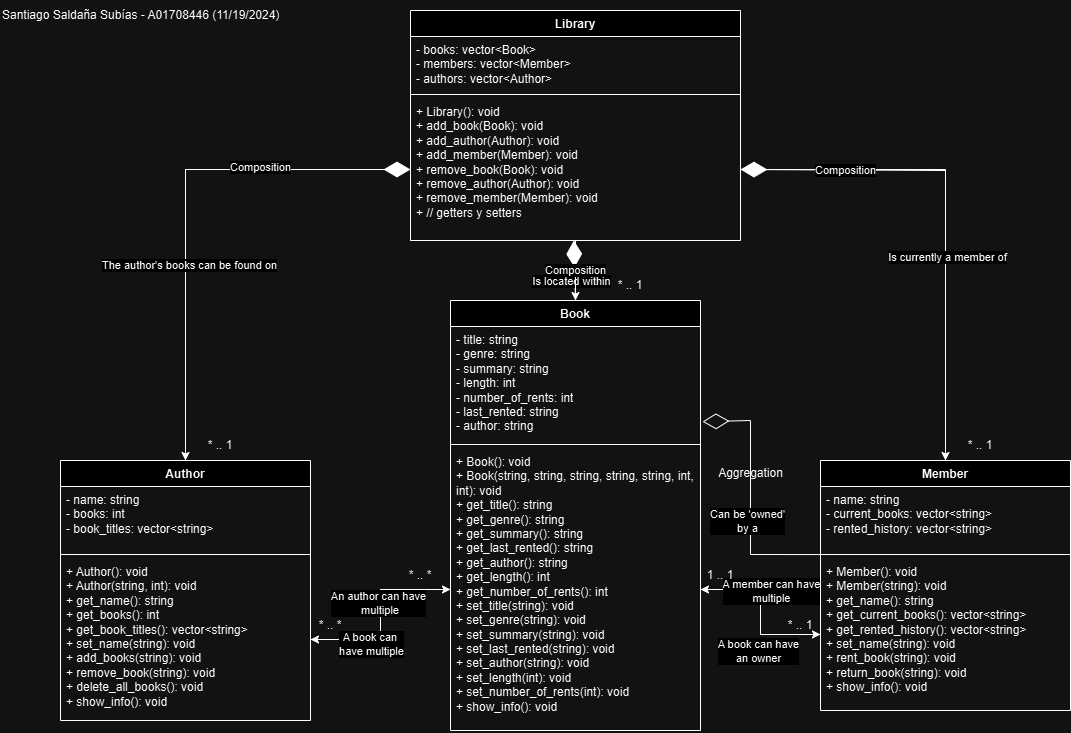

The diagram above was exported from draw.io. Its source (the exported page's mxGraphModel, read from the mxfile embedded in the PNG):
<mxGraphModel dx="1562" dy="810" grid="1" gridSize="10" guides="1" tooltips="1" connect="1" arrows="1" fold="1" page="1" pageScale="1" pageWidth="1169" pageHeight="827" math="0" shadow="0">
  <root>
    <mxCell id="WIyWlLk6GJQsqaUBKTNV-0" />
    <mxCell id="WIyWlLk6GJQsqaUBKTNV-1" parent="WIyWlLk6GJQsqaUBKTNV-0" />
    <mxCell id="Mtbp-x4RtmQsOdbZ6Hkm-5" value="Author" style="swimlane;fontStyle=1;align=center;verticalAlign=top;childLayout=stackLayout;horizontal=1;startSize=26;horizontalStack=0;resizeParent=1;resizeParentMax=0;resizeLast=0;collapsible=1;marginBottom=0;whiteSpace=wrap;html=1;labelBackgroundColor=none;" parent="WIyWlLk6GJQsqaUBKTNV-1" vertex="1">
      <mxGeometry x="80" y="480" width="250" height="260" as="geometry" />
    </mxCell>
    <mxCell id="Mtbp-x4RtmQsOdbZ6Hkm-6" value="&lt;div&gt;- name: string&lt;/div&gt;&lt;div&gt;- books: int&lt;/div&gt;&lt;div&gt;- book_titles: vector&amp;lt;string&amp;gt;&lt;br&gt;&lt;/div&gt;" style="text;strokeColor=none;fillColor=none;align=left;verticalAlign=top;spacingLeft=4;spacingRight=4;overflow=hidden;rotatable=0;points=[[0,0.5],[1,0.5]];portConstraint=eastwest;whiteSpace=wrap;html=1;labelBackgroundColor=none;" parent="Mtbp-x4RtmQsOdbZ6Hkm-5" vertex="1">
      <mxGeometry y="26" width="250" height="64" as="geometry" />
    </mxCell>
    <mxCell id="Mtbp-x4RtmQsOdbZ6Hkm-7" value="" style="line;strokeWidth=1;fillColor=none;align=left;verticalAlign=middle;spacingTop=-1;spacingLeft=3;spacingRight=3;rotatable=0;labelPosition=right;points=[];portConstraint=eastwest;labelBackgroundColor=none;" parent="Mtbp-x4RtmQsOdbZ6Hkm-5" vertex="1">
      <mxGeometry y="90" width="250" height="8" as="geometry" />
    </mxCell>
    <mxCell id="Mtbp-x4RtmQsOdbZ6Hkm-8" value="&lt;div&gt;+ Author(): void&lt;/div&gt;&lt;div&gt;+ Author(string, int): void&lt;/div&gt;&lt;div&gt;+ get_name(): string&lt;/div&gt;&lt;div&gt;+ get_books(): int&lt;/div&gt;&lt;div&gt;+ get_book_titles(): vector&amp;lt;string&amp;gt;&lt;/div&gt;&lt;div&gt;+ set_name(string): void&lt;/div&gt;&lt;div&gt;+ add_books(string): void&lt;/div&gt;&lt;div&gt;+ remove_book(string): void&lt;/div&gt;&lt;div&gt;+ delete_all_books(): void&lt;/div&gt;&lt;div&gt;+ show_info(): void&lt;br&gt;&lt;/div&gt;" style="text;strokeColor=none;fillColor=none;align=left;verticalAlign=top;spacingLeft=4;spacingRight=4;overflow=hidden;rotatable=0;points=[[0,0.5],[1,0.5]];portConstraint=eastwest;whiteSpace=wrap;html=1;labelBackgroundColor=none;" parent="Mtbp-x4RtmQsOdbZ6Hkm-5" vertex="1">
      <mxGeometry y="98" width="250" height="162" as="geometry" />
    </mxCell>
    <mxCell id="Mtbp-x4RtmQsOdbZ6Hkm-9" value="Book" style="swimlane;fontStyle=1;align=center;verticalAlign=top;childLayout=stackLayout;horizontal=1;startSize=26;horizontalStack=0;resizeParent=1;resizeParentMax=0;resizeLast=0;collapsible=1;marginBottom=0;whiteSpace=wrap;html=1;labelBackgroundColor=none;" parent="WIyWlLk6GJQsqaUBKTNV-1" vertex="1">
      <mxGeometry x="470" y="320" width="250" height="430" as="geometry" />
    </mxCell>
    <mxCell id="Mtbp-x4RtmQsOdbZ6Hkm-10" value="&lt;div&gt;- title: string&lt;/div&gt;&lt;div&gt;- genre: string&lt;br&gt;&lt;/div&gt;&lt;div&gt;- summary: string&lt;/div&gt;&lt;div&gt;- length: int&lt;/div&gt;&lt;div&gt;- number_of_rents: int&lt;/div&gt;&lt;div&gt;- last_rented: string&lt;/div&gt;&lt;div&gt;- author: string&lt;br&gt;&lt;/div&gt;" style="text;strokeColor=none;fillColor=none;align=left;verticalAlign=top;spacingLeft=4;spacingRight=4;overflow=hidden;rotatable=0;points=[[0,0.5],[1,0.5]];portConstraint=eastwest;whiteSpace=wrap;html=1;labelBackgroundColor=none;" parent="Mtbp-x4RtmQsOdbZ6Hkm-9" vertex="1">
      <mxGeometry y="26" width="250" height="114" as="geometry" />
    </mxCell>
    <mxCell id="Mtbp-x4RtmQsOdbZ6Hkm-11" value="" style="line;strokeWidth=1;fillColor=none;align=left;verticalAlign=middle;spacingTop=-1;spacingLeft=3;spacingRight=3;rotatable=0;labelPosition=right;points=[];portConstraint=eastwest;labelBackgroundColor=none;" parent="Mtbp-x4RtmQsOdbZ6Hkm-9" vertex="1">
      <mxGeometry y="140" width="250" height="8" as="geometry" />
    </mxCell>
    <mxCell id="Mtbp-x4RtmQsOdbZ6Hkm-12" value="&lt;div&gt;+ Book(): void&lt;/div&gt;&lt;div&gt;+ Book(string, string, string, string, string, int, int): void&lt;/div&gt;&lt;div&gt;+ get_title(): string&lt;/div&gt;&lt;div&gt;+ get_genre(): string&lt;/div&gt;&lt;div&gt;+ get_summary(): string&lt;/div&gt;&lt;div&gt;+ get_last_rented(): string&lt;/div&gt;&lt;div&gt;+ get_author(): string&lt;br&gt;&lt;/div&gt;&lt;div&gt;+ get_length(): int&lt;/div&gt;&lt;div&gt;+ get_number_of_rents(): int&lt;br&gt;&lt;/div&gt;&lt;div&gt;+ set_title(string): void&lt;/div&gt;&lt;div&gt;&lt;div&gt;+ set_genre(string): void&lt;/div&gt;&lt;div&gt;&lt;div&gt;+ set_summary(string): void&lt;/div&gt;&lt;div&gt;&lt;div&gt;+ set_last_rented(string): void&lt;/div&gt;&lt;/div&gt;&lt;/div&gt;&lt;/div&gt;&lt;div&gt;+ set_author(string): void&lt;/div&gt;&lt;div&gt;+ set_length(int): void&lt;/div&gt;&lt;div&gt;+ set_number_of_rents(int): void&lt;br&gt;&lt;/div&gt;&lt;div&gt;+ show_info(): void&lt;br&gt;&lt;/div&gt;" style="text;strokeColor=none;fillColor=none;align=left;verticalAlign=top;spacingLeft=4;spacingRight=4;overflow=hidden;rotatable=0;points=[[0,0.5],[1,0.5]];portConstraint=eastwest;whiteSpace=wrap;html=1;labelBackgroundColor=none;" parent="Mtbp-x4RtmQsOdbZ6Hkm-9" vertex="1">
      <mxGeometry y="148" width="250" height="282" as="geometry" />
    </mxCell>
    <mxCell id="Mtbp-x4RtmQsOdbZ6Hkm-13" value="Member" style="swimlane;fontStyle=1;align=center;verticalAlign=top;childLayout=stackLayout;horizontal=1;startSize=26;horizontalStack=0;resizeParent=1;resizeParentMax=0;resizeLast=0;collapsible=1;marginBottom=0;whiteSpace=wrap;html=1;labelBackgroundColor=none;" parent="WIyWlLk6GJQsqaUBKTNV-1" vertex="1">
      <mxGeometry x="840" y="480" width="250" height="250" as="geometry" />
    </mxCell>
    <mxCell id="Mtbp-x4RtmQsOdbZ6Hkm-14" value="&lt;div&gt;- name: string&lt;/div&gt;&lt;div&gt;- current_books: vector&amp;lt;string&amp;gt;&lt;/div&gt;&lt;div&gt;- rented_history: vector&amp;lt;string&amp;gt;&lt;br&gt;&lt;/div&gt;" style="text;strokeColor=none;fillColor=none;align=left;verticalAlign=top;spacingLeft=4;spacingRight=4;overflow=hidden;rotatable=0;points=[[0,0.5],[1,0.5]];portConstraint=eastwest;whiteSpace=wrap;html=1;labelBackgroundColor=none;" parent="Mtbp-x4RtmQsOdbZ6Hkm-13" vertex="1">
      <mxGeometry y="26" width="250" height="64" as="geometry" />
    </mxCell>
    <mxCell id="Mtbp-x4RtmQsOdbZ6Hkm-15" value="" style="line;strokeWidth=1;fillColor=none;align=left;verticalAlign=middle;spacingTop=-1;spacingLeft=3;spacingRight=3;rotatable=0;labelPosition=right;points=[];portConstraint=eastwest;labelBackgroundColor=none;" parent="Mtbp-x4RtmQsOdbZ6Hkm-13" vertex="1">
      <mxGeometry y="90" width="250" height="8" as="geometry" />
    </mxCell>
    <mxCell id="Mtbp-x4RtmQsOdbZ6Hkm-16" value="&lt;div&gt;+ Member(): void&lt;/div&gt;&lt;div&gt;+ Member(string): void&lt;/div&gt;&lt;div&gt;+ get_name(): string&lt;/div&gt;&lt;div&gt;+ get_current_books(): vector&amp;lt;string&amp;gt;&lt;/div&gt;&lt;div&gt;+ get_rented_history(): vector&amp;lt;string&amp;gt;&lt;/div&gt;&lt;div&gt;+ set_name(string): void&lt;/div&gt;&lt;div&gt;+ rent_book(string): void&lt;/div&gt;&lt;div&gt;+ return_book(string): void&lt;/div&gt;&lt;div&gt;+ show_info(): void&lt;br&gt;&lt;/div&gt;" style="text;strokeColor=none;fillColor=none;align=left;verticalAlign=top;spacingLeft=4;spacingRight=4;overflow=hidden;rotatable=0;points=[[0,0.5],[1,0.5]];portConstraint=eastwest;whiteSpace=wrap;html=1;labelBackgroundColor=none;" parent="Mtbp-x4RtmQsOdbZ6Hkm-13" vertex="1">
      <mxGeometry y="98" width="250" height="152" as="geometry" />
    </mxCell>
    <mxCell id="lLbf0z_iL1z8Q2zjzpo5-4" style="edgeStyle=orthogonalEdgeStyle;rounded=0;orthogonalLoop=1;jettySize=auto;html=1;exitX=1;exitY=0.5;exitDx=0;exitDy=0;entryX=0;entryY=0.5;entryDx=0;entryDy=0;" edge="1" parent="WIyWlLk6GJQsqaUBKTNV-1" source="Mtbp-x4RtmQsOdbZ6Hkm-8" target="Mtbp-x4RtmQsOdbZ6Hkm-12">
      <mxGeometry relative="1" as="geometry" />
    </mxCell>
    <mxCell id="lLbf0z_iL1z8Q2zjzpo5-5" style="edgeStyle=orthogonalEdgeStyle;rounded=0;orthogonalLoop=1;jettySize=auto;html=1;exitX=0;exitY=0.5;exitDx=0;exitDy=0;entryX=1;entryY=0.5;entryDx=0;entryDy=0;" edge="1" parent="WIyWlLk6GJQsqaUBKTNV-1" source="Mtbp-x4RtmQsOdbZ6Hkm-16" target="Mtbp-x4RtmQsOdbZ6Hkm-12">
      <mxGeometry relative="1" as="geometry" />
    </mxCell>
    <mxCell id="lLbf0z_iL1z8Q2zjzpo5-7" style="edgeStyle=orthogonalEdgeStyle;rounded=0;orthogonalLoop=1;jettySize=auto;html=1;exitX=1;exitY=0.5;exitDx=0;exitDy=0;entryX=0;entryY=0.5;entryDx=0;entryDy=0;" edge="1" parent="WIyWlLk6GJQsqaUBKTNV-1" source="Mtbp-x4RtmQsOdbZ6Hkm-12" target="Mtbp-x4RtmQsOdbZ6Hkm-16">
      <mxGeometry relative="1" as="geometry" />
    </mxCell>
    <mxCell id="lLbf0z_iL1z8Q2zjzpo5-40" value="A member can have&lt;div&gt;multiple&lt;/div&gt;" style="edgeLabel;html=1;align=center;verticalAlign=middle;resizable=0;points=[];" vertex="1" connectable="0" parent="lLbf0z_iL1z8Q2zjzpo5-7">
      <mxGeometry x="-0.1539" y="1" relative="1" as="geometry">
        <mxPoint x="9" y="-9" as="offset" />
      </mxGeometry>
    </mxCell>
    <mxCell id="lLbf0z_iL1z8Q2zjzpo5-41" value="A book can have&lt;div&gt;an owner&lt;/div&gt;" style="edgeLabel;html=1;align=center;verticalAlign=middle;resizable=0;points=[];" vertex="1" connectable="0" parent="lLbf0z_iL1z8Q2zjzpo5-7">
      <mxGeometry x="0.2461" y="-3" relative="1" as="geometry">
        <mxPoint y="18" as="offset" />
      </mxGeometry>
    </mxCell>
    <mxCell id="lLbf0z_iL1z8Q2zjzpo5-8" style="edgeStyle=orthogonalEdgeStyle;rounded=0;orthogonalLoop=1;jettySize=auto;html=1;exitX=0;exitY=0.5;exitDx=0;exitDy=0;entryX=1;entryY=0.5;entryDx=0;entryDy=0;" edge="1" parent="WIyWlLk6GJQsqaUBKTNV-1" source="Mtbp-x4RtmQsOdbZ6Hkm-12" target="Mtbp-x4RtmQsOdbZ6Hkm-8">
      <mxGeometry relative="1" as="geometry" />
    </mxCell>
    <mxCell id="lLbf0z_iL1z8Q2zjzpo5-38" value="An author can have&lt;div&gt;&amp;nbsp;multiple&lt;/div&gt;" style="edgeLabel;html=1;align=center;verticalAlign=middle;resizable=0;points=[];" vertex="1" connectable="0" parent="lLbf0z_iL1z8Q2zjzpo5-8">
      <mxGeometry x="-0.1284" y="-3" relative="1" as="geometry">
        <mxPoint as="offset" />
      </mxGeometry>
    </mxCell>
    <mxCell id="lLbf0z_iL1z8Q2zjzpo5-39" value="A book can&amp;nbsp;&lt;div&gt;have multiple&lt;/div&gt;" style="edgeLabel;html=1;align=center;verticalAlign=middle;resizable=0;points=[];" vertex="1" connectable="0" parent="lLbf0z_iL1z8Q2zjzpo5-8">
      <mxGeometry x="0.3663" y="4" relative="1" as="geometry">
        <mxPoint as="offset" />
      </mxGeometry>
    </mxCell>
    <mxCell id="lLbf0z_iL1z8Q2zjzpo5-9" value="Library" style="swimlane;fontStyle=1;align=center;verticalAlign=top;childLayout=stackLayout;horizontal=1;startSize=26;horizontalStack=0;resizeParent=1;resizeParentMax=0;resizeLast=0;collapsible=1;marginBottom=0;whiteSpace=wrap;html=1;" vertex="1" parent="WIyWlLk6GJQsqaUBKTNV-1">
      <mxGeometry x="430" y="30" width="330" height="230" as="geometry" />
    </mxCell>
    <mxCell id="lLbf0z_iL1z8Q2zjzpo5-10" value="- books: vector&amp;lt;Book&amp;gt;&lt;div&gt;- members:&amp;nbsp;&lt;span style=&quot;background-color: initial;&quot;&gt;vector&amp;lt;Member&amp;gt;&lt;/span&gt;&lt;/div&gt;&lt;div&gt;&lt;span style=&quot;background-color: initial;&quot;&gt;- authors:&amp;nbsp;&lt;/span&gt;&lt;span style=&quot;background-color: initial;&quot;&gt;vector&amp;lt;Author&amp;gt;&lt;/span&gt;&lt;/div&gt;" style="text;strokeColor=none;fillColor=none;align=left;verticalAlign=top;spacingLeft=4;spacingRight=4;overflow=hidden;rotatable=0;points=[[0,0.5],[1,0.5]];portConstraint=eastwest;whiteSpace=wrap;html=1;" vertex="1" parent="lLbf0z_iL1z8Q2zjzpo5-9">
      <mxGeometry y="26" width="330" height="54" as="geometry" />
    </mxCell>
    <mxCell id="lLbf0z_iL1z8Q2zjzpo5-11" value="" style="line;strokeWidth=1;fillColor=none;align=left;verticalAlign=middle;spacingTop=-1;spacingLeft=3;spacingRight=3;rotatable=0;labelPosition=right;points=[];portConstraint=eastwest;strokeColor=inherit;" vertex="1" parent="lLbf0z_iL1z8Q2zjzpo5-9">
      <mxGeometry y="80" width="330" height="8" as="geometry" />
    </mxCell>
    <mxCell id="lLbf0z_iL1z8Q2zjzpo5-12" value="+ Library(): void&lt;div&gt;+ add_book(Book): void&lt;/div&gt;&lt;div&gt;+ add_author(Author): void&lt;/div&gt;&lt;div&gt;+ add_member(Member): void&lt;/div&gt;&lt;div&gt;+ remove_book(Book): void&lt;/div&gt;&lt;div&gt;+ remove_author(Author): void&lt;/div&gt;&lt;div&gt;+ remove_member(Member): void&lt;/div&gt;&lt;div&gt;+ // getters y setters&lt;/div&gt;" style="text;strokeColor=none;fillColor=none;align=left;verticalAlign=top;spacingLeft=4;spacingRight=4;overflow=hidden;rotatable=0;points=[[0,0.5],[1,0.5]];portConstraint=eastwest;whiteSpace=wrap;html=1;" vertex="1" parent="lLbf0z_iL1z8Q2zjzpo5-9">
      <mxGeometry y="88" width="330" height="142" as="geometry" />
    </mxCell>
    <mxCell id="lLbf0z_iL1z8Q2zjzpo5-13" value="" style="endArrow=diamondThin;endFill=1;endSize=24;html=1;rounded=0;entryX=0.495;entryY=1;entryDx=0;entryDy=0;entryPerimeter=0;exitX=0.5;exitY=0;exitDx=0;exitDy=0;" edge="1" parent="WIyWlLk6GJQsqaUBKTNV-1" source="Mtbp-x4RtmQsOdbZ6Hkm-9" target="lLbf0z_iL1z8Q2zjzpo5-12">
      <mxGeometry width="160" relative="1" as="geometry">
        <mxPoint x="585" y="320" as="sourcePoint" />
        <mxPoint x="745" y="320" as="targetPoint" />
      </mxGeometry>
    </mxCell>
    <mxCell id="lLbf0z_iL1z8Q2zjzpo5-35" value="Is located within" style="edgeLabel;html=1;align=center;verticalAlign=middle;resizable=0;points=[];" vertex="1" connectable="0" parent="lLbf0z_iL1z8Q2zjzpo5-13">
      <mxGeometry x="-0.3228" y="4" relative="1" as="geometry">
        <mxPoint as="offset" />
      </mxGeometry>
    </mxCell>
    <mxCell id="lLbf0z_iL1z8Q2zjzpo5-14" value="" style="endArrow=diamondThin;endFill=0;endSize=24;html=1;rounded=0;exitX=0.002;exitY=-0.026;exitDx=0;exitDy=0;exitPerimeter=0;entryX=1.008;entryY=0.835;entryDx=0;entryDy=0;entryPerimeter=0;" edge="1" parent="WIyWlLk6GJQsqaUBKTNV-1" source="Mtbp-x4RtmQsOdbZ6Hkm-16" target="Mtbp-x4RtmQsOdbZ6Hkm-10">
      <mxGeometry width="160" relative="1" as="geometry">
        <mxPoint x="780" y="550" as="sourcePoint" />
        <mxPoint x="940" y="550" as="targetPoint" />
        <Array as="points">
          <mxPoint x="770" y="574" />
          <mxPoint x="770" y="440" />
        </Array>
      </mxGeometry>
    </mxCell>
    <mxCell id="lLbf0z_iL1z8Q2zjzpo5-36" value="Can be 'owned'&lt;div&gt;by a&lt;/div&gt;" style="edgeLabel;html=1;align=center;verticalAlign=middle;resizable=0;points=[];" vertex="1" connectable="0" parent="lLbf0z_iL1z8Q2zjzpo5-14">
      <mxGeometry x="-0.1787" y="4" relative="1" as="geometry">
        <mxPoint as="offset" />
      </mxGeometry>
    </mxCell>
    <mxCell id="lLbf0z_iL1z8Q2zjzpo5-15" value="" style="endArrow=diamondThin;endFill=1;endSize=24;html=1;rounded=0;entryX=1;entryY=0.5;entryDx=0;entryDy=0;exitX=0.5;exitY=0;exitDx=0;exitDy=0;" edge="1" parent="WIyWlLk6GJQsqaUBKTNV-1" source="Mtbp-x4RtmQsOdbZ6Hkm-13" target="lLbf0z_iL1z8Q2zjzpo5-12">
      <mxGeometry width="160" relative="1" as="geometry">
        <mxPoint x="860" y="370" as="sourcePoint" />
        <mxPoint x="1020" y="370" as="targetPoint" />
        <Array as="points">
          <mxPoint x="965" y="190" />
        </Array>
      </mxGeometry>
    </mxCell>
    <mxCell id="lLbf0z_iL1z8Q2zjzpo5-16" value="" style="endArrow=diamondThin;endFill=1;endSize=24;html=1;rounded=0;entryX=0;entryY=0.5;entryDx=0;entryDy=0;exitX=0.5;exitY=0;exitDx=0;exitDy=0;" edge="1" parent="WIyWlLk6GJQsqaUBKTNV-1" source="Mtbp-x4RtmQsOdbZ6Hkm-5" target="lLbf0z_iL1z8Q2zjzpo5-12">
      <mxGeometry width="160" relative="1" as="geometry">
        <mxPoint x="150" y="380" as="sourcePoint" />
        <mxPoint x="310" y="380" as="targetPoint" />
        <Array as="points">
          <mxPoint x="205" y="189" />
        </Array>
      </mxGeometry>
    </mxCell>
    <mxCell id="lLbf0z_iL1z8Q2zjzpo5-17" style="edgeStyle=orthogonalEdgeStyle;rounded=0;orthogonalLoop=1;jettySize=auto;html=1;exitX=0;exitY=0.5;exitDx=0;exitDy=0;entryX=0.5;entryY=0;entryDx=0;entryDy=0;" edge="1" parent="WIyWlLk6GJQsqaUBKTNV-1" source="lLbf0z_iL1z8Q2zjzpo5-12" target="Mtbp-x4RtmQsOdbZ6Hkm-5">
      <mxGeometry relative="1" as="geometry" />
    </mxCell>
    <mxCell id="lLbf0z_iL1z8Q2zjzpo5-29" value="Composition" style="edgeLabel;html=1;align=center;verticalAlign=middle;resizable=0;points=[];" vertex="1" connectable="0" parent="lLbf0z_iL1z8Q2zjzpo5-17">
      <mxGeometry x="-0.4147" y="-3" relative="1" as="geometry">
        <mxPoint as="offset" />
      </mxGeometry>
    </mxCell>
    <mxCell id="lLbf0z_iL1z8Q2zjzpo5-33" value="The author's books can be found on" style="edgeLabel;html=1;align=center;verticalAlign=middle;resizable=0;points=[];" vertex="1" connectable="0" parent="lLbf0z_iL1z8Q2zjzpo5-17">
      <mxGeometry x="0.2395" y="3" relative="1" as="geometry">
        <mxPoint as="offset" />
      </mxGeometry>
    </mxCell>
    <mxCell id="lLbf0z_iL1z8Q2zjzpo5-19" style="edgeStyle=orthogonalEdgeStyle;rounded=0;orthogonalLoop=1;jettySize=auto;html=1;exitX=1;exitY=0.5;exitDx=0;exitDy=0;entryX=0.5;entryY=0;entryDx=0;entryDy=0;" edge="1" parent="WIyWlLk6GJQsqaUBKTNV-1" source="lLbf0z_iL1z8Q2zjzpo5-12" target="Mtbp-x4RtmQsOdbZ6Hkm-13">
      <mxGeometry relative="1" as="geometry" />
    </mxCell>
    <mxCell id="lLbf0z_iL1z8Q2zjzpo5-30" value="Composition" style="edgeLabel;html=1;align=center;verticalAlign=middle;resizable=0;points=[];" vertex="1" connectable="0" parent="lLbf0z_iL1z8Q2zjzpo5-19">
      <mxGeometry x="-0.5806" y="-3" relative="1" as="geometry">
        <mxPoint y="-3" as="offset" />
      </mxGeometry>
    </mxCell>
    <mxCell id="lLbf0z_iL1z8Q2zjzpo5-34" value="Is currently a member of" style="edgeLabel;html=1;align=center;verticalAlign=middle;resizable=0;points=[];" vertex="1" connectable="0" parent="lLbf0z_iL1z8Q2zjzpo5-19">
      <mxGeometry x="0.1766" y="1" relative="1" as="geometry">
        <mxPoint as="offset" />
      </mxGeometry>
    </mxCell>
    <mxCell id="lLbf0z_iL1z8Q2zjzpo5-20" style="edgeStyle=orthogonalEdgeStyle;rounded=0;orthogonalLoop=1;jettySize=auto;html=1;exitX=0;exitY=0.5;exitDx=0;exitDy=0;entryX=0.5;entryY=0;entryDx=0;entryDy=0;" edge="1" parent="WIyWlLk6GJQsqaUBKTNV-1" source="lLbf0z_iL1z8Q2zjzpo5-12" target="Mtbp-x4RtmQsOdbZ6Hkm-9">
      <mxGeometry relative="1" as="geometry">
        <Array as="points">
          <mxPoint x="430" y="260" />
          <mxPoint x="595" y="260" />
        </Array>
      </mxGeometry>
    </mxCell>
    <mxCell id="lLbf0z_iL1z8Q2zjzpo5-31" value="Composition" style="edgeLabel;html=1;align=center;verticalAlign=middle;resizable=0;points=[];" vertex="1" connectable="0" parent="lLbf0z_iL1z8Q2zjzpo5-20">
      <mxGeometry x="0.7892" y="-1" relative="1" as="geometry">
        <mxPoint as="offset" />
      </mxGeometry>
    </mxCell>
    <mxCell id="lLbf0z_iL1z8Q2zjzpo5-21" value="* .. *" style="text;html=1;align=center;verticalAlign=middle;whiteSpace=wrap;rounded=0;" vertex="1" parent="WIyWlLk6GJQsqaUBKTNV-1">
      <mxGeometry x="320" y="630" width="60" height="30" as="geometry" />
    </mxCell>
    <mxCell id="lLbf0z_iL1z8Q2zjzpo5-22" value="* .. *" style="text;html=1;align=center;verticalAlign=middle;whiteSpace=wrap;rounded=0;" vertex="1" parent="WIyWlLk6GJQsqaUBKTNV-1">
      <mxGeometry x="410" y="580" width="60" height="30" as="geometry" />
    </mxCell>
    <mxCell id="lLbf0z_iL1z8Q2zjzpo5-23" value="1 .. 1" style="text;html=1;align=center;verticalAlign=middle;whiteSpace=wrap;rounded=0;" vertex="1" parent="WIyWlLk6GJQsqaUBKTNV-1">
      <mxGeometry x="710" y="580" width="60" height="30" as="geometry" />
    </mxCell>
    <mxCell id="lLbf0z_iL1z8Q2zjzpo5-24" value="* .. 1" style="text;html=1;align=center;verticalAlign=middle;whiteSpace=wrap;rounded=0;" vertex="1" parent="WIyWlLk6GJQsqaUBKTNV-1">
      <mxGeometry x="790" y="630" width="60" height="30" as="geometry" />
    </mxCell>
    <mxCell id="lLbf0z_iL1z8Q2zjzpo5-25" value="* .. 1" style="text;html=1;align=center;verticalAlign=middle;whiteSpace=wrap;rounded=0;" vertex="1" parent="WIyWlLk6GJQsqaUBKTNV-1">
      <mxGeometry x="210" y="450" width="60" height="30" as="geometry" />
    </mxCell>
    <mxCell id="lLbf0z_iL1z8Q2zjzpo5-26" value="* .. 1" style="text;html=1;align=center;verticalAlign=middle;whiteSpace=wrap;rounded=0;" vertex="1" parent="WIyWlLk6GJQsqaUBKTNV-1">
      <mxGeometry x="970" y="450" width="60" height="30" as="geometry" />
    </mxCell>
    <mxCell id="lLbf0z_iL1z8Q2zjzpo5-27" value="* .. 1" style="text;html=1;align=center;verticalAlign=middle;whiteSpace=wrap;rounded=0;" vertex="1" parent="WIyWlLk6GJQsqaUBKTNV-1">
      <mxGeometry x="620" y="290" width="60" height="30" as="geometry" />
    </mxCell>
    <mxCell id="lLbf0z_iL1z8Q2zjzpo5-28" value="Aggregation" style="text;html=1;align=center;verticalAlign=middle;resizable=0;points=[];autosize=1;strokeColor=none;fillColor=none;" vertex="1" parent="WIyWlLk6GJQsqaUBKTNV-1">
      <mxGeometry x="725" y="478" width="90" height="30" as="geometry" />
    </mxCell>
    <mxCell id="lLbf0z_iL1z8Q2zjzpo5-32" value="Santiago Saldaña Subías - A01708446 (11/19/2024)" style="text;html=1;align=left;verticalAlign=middle;whiteSpace=wrap;rounded=0;" vertex="1" parent="WIyWlLk6GJQsqaUBKTNV-1">
      <mxGeometry x="20" y="20" width="330" height="30" as="geometry" />
    </mxCell>
  </root>
</mxGraphModel>